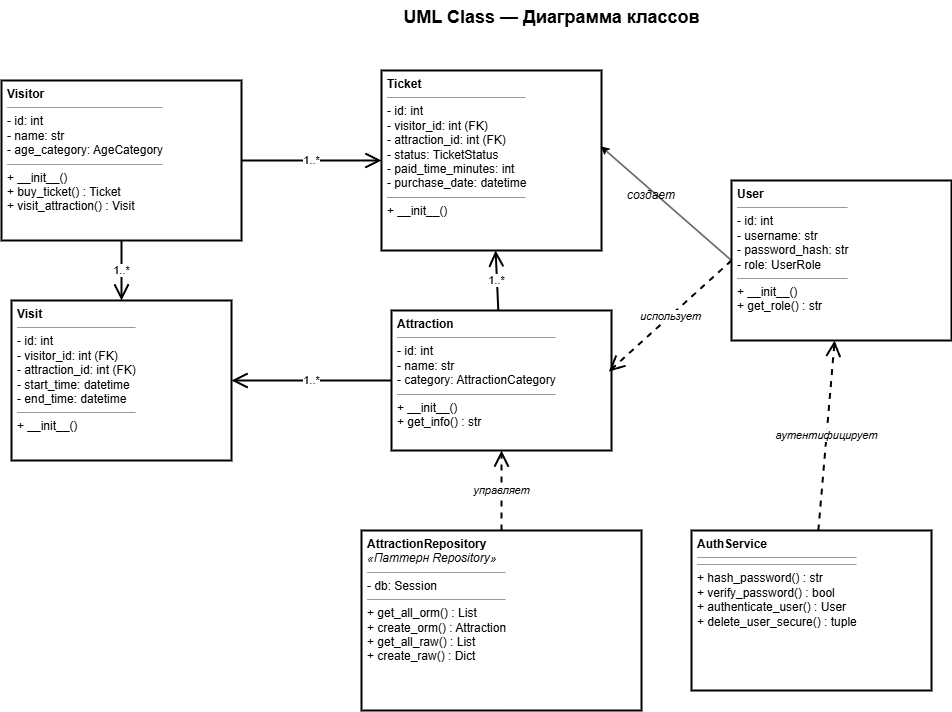

The diagram above was exported from draw.io. Its source (the exported page's mxGraphModel, read from the mxfile embedded in the PNG):
<mxGraphModel dx="1366" dy="853" grid="1" gridSize="10" guides="1" tooltips="1" connect="1" arrows="1" fold="1" page="1" pageScale="1" pageWidth="827" pageHeight="1169" math="0" shadow="0">
  <root>
    <mxCell id="0" />
    <mxCell id="1" parent="0" />
    <mxCell id="title" parent="1" style="text;html=1;fontSize=18;fontStyle=1;align=center;" value="UML Class — Диаграмма классов" vertex="1">
      <mxGeometry height="40" width="400" x="400" y="20" as="geometry" />
    </mxCell>
    <mxCell id="user" parent="1" style="shape=rectangle;whiteSpace=wrap;html=1;fontSize=12;fillColor=#FFFFFF;strokeColor=#000000;strokeWidth=2;align=left;verticalAlign=top;spacingLeft=4;" value="&lt;b&gt;User&lt;/b&gt;&lt;hr size='1'&gt;- id: int&lt;br&gt;- username: str&lt;br&gt;- password_hash: str&lt;br&gt;- role: UserRole&lt;hr size='1'&gt;+ __init__()&lt;br&gt;+ get_role() : str" vertex="1">
      <mxGeometry height="160" width="220" x="780" y="200" as="geometry" />
    </mxCell>
    <mxCell id="visitor" parent="1" style="shape=rectangle;whiteSpace=wrap;html=1;fontSize=12;fillColor=#FFFFFF;strokeColor=#000000;strokeWidth=2;align=left;verticalAlign=top;spacingLeft=4;" value="&lt;b&gt;Visitor&lt;/b&gt;&lt;hr size='1'&gt;- id: int&lt;br&gt;- name: str&lt;br&gt;- age_category: AgeCategory&lt;hr size='1'&gt;+ __init__()&lt;br&gt;+ buy_ticket() : Ticket&lt;br&gt;+ visit_attraction() : Visit" vertex="1">
      <mxGeometry height="160" width="240" x="50" y="100" as="geometry" />
    </mxCell>
    <mxCell id="attraction" parent="1" style="shape=rectangle;whiteSpace=wrap;html=1;fontSize=12;fillColor=#FFFFFF;strokeColor=#000000;strokeWidth=2;align=left;verticalAlign=top;spacingLeft=4;" value="&lt;b&gt;Attraction&lt;/b&gt;&lt;hr size='1'&gt;- id: int&lt;br&gt;- name: str&lt;br&gt;- category: AttractionCategory&lt;hr size='1'&gt;+ __init__()&lt;br&gt;+ get_info() : str" vertex="1">
      <mxGeometry height="140" width="220" x="440" y="330" as="geometry" />
    </mxCell>
    <mxCell id="repo" parent="1" style="shape=rectangle;whiteSpace=wrap;html=1;fontSize=12;fillColor=#FFFFFF;strokeColor=#000000;strokeWidth=2;align=left;verticalAlign=top;spacingLeft=4;" value="&lt;b&gt;AttractionRepository&lt;/b&gt;&lt;br&gt;&lt;i&gt;«Паттерн Repository»&lt;/i&gt;&lt;hr size='1'&gt;- db: Session&lt;hr size='1'&gt;+ get_all_orm() : List&lt;br&gt;+ create_orm() : Attraction&lt;br&gt;+ get_all_raw() : List&lt;br&gt;+ create_raw() : Dict" vertex="1">
      <mxGeometry height="180" width="280" x="410" y="550" as="geometry" />
    </mxCell>
    <mxCell id="auth" parent="1" style="shape=rectangle;whiteSpace=wrap;html=1;fontSize=12;fillColor=#FFFFFF;strokeColor=#000000;strokeWidth=2;align=left;verticalAlign=top;spacingLeft=4;" value="&lt;b&gt;AuthService&lt;/b&gt;&lt;hr size='1'&gt;&lt;hr size='1'&gt;+ hash_password() : str&lt;br&gt;+ verify_password() : bool&lt;br&gt;+ authenticate_user() : User&lt;br&gt;+ delete_user_secure() : tuple" vertex="1">
      <mxGeometry height="160" width="240" x="740" y="550" as="geometry" />
    </mxCell>
    <mxCell id="ticket" parent="1" style="shape=rectangle;whiteSpace=wrap;html=1;fontSize=12;fillColor=#FFFFFF;strokeColor=#000000;strokeWidth=2;align=left;verticalAlign=top;spacingLeft=4;" value="&lt;b&gt;Ticket&lt;/b&gt;&lt;hr size='1'&gt;- id: int&lt;br&gt;- visitor_id: int (FK)&lt;br&gt;- attraction_id: int (FK)&lt;br&gt;- status: TicketStatus&lt;br&gt;- paid_time_minutes: int&lt;br&gt;- purchase_date: datetime&lt;hr size='1'&gt;+ __init__()" vertex="1">
      <mxGeometry height="180" width="220" x="430" y="90" as="geometry" />
    </mxCell>
    <mxCell id="visit" parent="1" style="shape=rectangle;whiteSpace=wrap;html=1;fontSize=12;fillColor=#FFFFFF;strokeColor=#000000;strokeWidth=2;align=left;verticalAlign=top;spacingLeft=4;" value="&lt;b&gt;Visit&lt;/b&gt;&lt;hr size='1'&gt;- id: int&lt;br&gt;- visitor_id: int (FK)&lt;br&gt;- attraction_id: int (FK)&lt;br&gt;- start_time: datetime&lt;br&gt;- end_time: datetime&lt;hr size='1'&gt;+ __init__()" vertex="1">
      <mxGeometry height="160" width="220" x="60" y="320" as="geometry" />
    </mxCell>
    <mxCell id="rel1" edge="1" parent="1" source="visitor" style="endArrow=open;html=1;strokeWidth=2;endSize=12;startSize=8;" target="ticket" value="1..*">
      <mxGeometry relative="1" as="geometry">
        <mxPoint as="offset" />
      </mxGeometry>
    </mxCell>
    <mxCell id="rel2" edge="1" parent="1" source="visitor" style="endArrow=open;html=1;strokeWidth=2;endSize=12;startSize=8;" target="visit" value="1..*">
      <mxGeometry relative="1" as="geometry" />
    </mxCell>
    <mxCell id="rel3" edge="1" parent="1" source="attraction" style="endArrow=open;html=1;strokeWidth=2;endSize=12;startSize=8;" target="ticket" value="1..*">
      <mxGeometry relative="1" as="geometry" />
    </mxCell>
    <mxCell id="rel4" edge="1" parent="1" source="attraction" style="endArrow=open;html=1;strokeWidth=2;endSize=12;startSize=8;" target="visit" value="1..*">
      <mxGeometry relative="1" as="geometry" />
    </mxCell>
    <mxCell id="rel5" edge="1" parent="1" source="repo" style="endArrow=open;html=1;dashed=1;strokeWidth=2;endSize=12;startSize=8;fontStyle=2;" target="attraction" value="управляет">
      <mxGeometry relative="1" as="geometry" />
    </mxCell>
    <mxCell id="rel6" edge="1" parent="1" source="auth" style="endArrow=open;html=1;dashed=1;strokeWidth=2;endSize=12;startSize=8;fontStyle=2;" target="user" value="аутентифицирует">
      <mxGeometry relative="1" as="geometry" />
    </mxCell>
    <mxCell id="l04b9opjm7m3EAIre02g-1" edge="1" parent="1" source="user" style="endArrow=open;html=1;dashed=1;strokeWidth=2;endSize=12;startSize=8;fontStyle=2;entryX=0.988;entryY=0.436;entryDx=0;entryDy=0;entryPerimeter=0;exitX=0;exitY=0.5;exitDx=0;exitDy=0;" target="attraction" value="использует">
      <mxGeometry relative="1" as="geometry">
        <mxPoint x="710" y="600" as="sourcePoint" />
        <mxPoint x="710" y="520" as="targetPoint" />
      </mxGeometry>
    </mxCell>
    <mxCell id="l04b9opjm7m3EAIre02g-2" edge="1" parent="1" source="user" style="rounded=0;orthogonalLoop=1;jettySize=auto;html=1;entryX=0.997;entryY=0.421;entryDx=0;entryDy=0;entryPerimeter=0;exitX=0;exitY=0.5;exitDx=0;exitDy=0;" target="ticket">
      <mxGeometry relative="1" as="geometry" />
    </mxCell>
    <mxCell id="l04b9opjm7m3EAIre02g-3" parent="1" style="text;html=1;whiteSpace=wrap;strokeColor=none;fillColor=none;align=center;verticalAlign=middle;rounded=0;fontStyle=2" value="создает" vertex="1">
      <mxGeometry height="30" width="60" x="670" y="200" as="geometry" />
    </mxCell>
  </root>
</mxGraphModel>